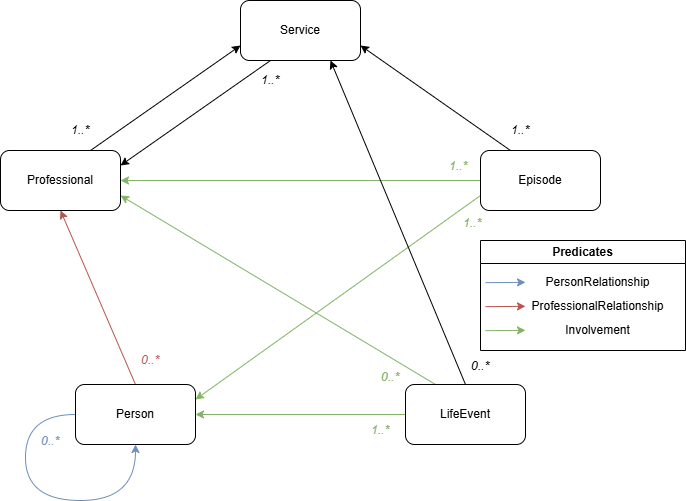

The diagram above was exported from draw.io. Its source (the exported page's mxGraphModel, read from the mxfile embedded in the PNG):
<mxGraphModel dx="1042" dy="610" grid="1" gridSize="10" guides="1" tooltips="1" connect="1" arrows="1" fold="1" page="1" pageScale="1" pageWidth="1169" pageHeight="827" math="0" shadow="0">
  <root>
    <mxCell id="0" />
    <mxCell id="1" parent="0" />
    <mxCell id="DqBMuNAF__PUvpK3IKMK-24" edge="1" parent="1" source="DqBMuNAF__PUvpK3IKMK-1" style="edgeStyle=none;rounded=0;orthogonalLoop=1;jettySize=auto;html=1;exitX=0.25;exitY=1;exitDx=0;exitDy=0;entryX=1;entryY=0.25;entryDx=0;entryDy=0;" target="DqBMuNAF__PUvpK3IKMK-7">
      <mxGeometry relative="1" as="geometry" />
    </mxCell>
    <mxCell id="DqBMuNAF__PUvpK3IKMK-1" parent="1" style="rounded=1;whiteSpace=wrap;html=1;" value="Service" vertex="1">
      <mxGeometry height="60" width="120" x="525" y="140" as="geometry" />
    </mxCell>
    <mxCell id="DqBMuNAF__PUvpK3IKMK-11" edge="1" parent="1" source="DqBMuNAF__PUvpK3IKMK-2" style="edgeStyle=none;rounded=0;orthogonalLoop=1;jettySize=auto;html=1;exitX=0;exitY=0.5;exitDx=0;exitDy=0;entryX=1;entryY=0.5;entryDx=0;entryDy=0;fillColor=#d5e8d4;strokeColor=#82b366;" target="DqBMuNAF__PUvpK3IKMK-7">
      <mxGeometry relative="1" as="geometry" />
    </mxCell>
    <mxCell id="DqBMuNAF__PUvpK3IKMK-12" edge="1" parent="1" source="DqBMuNAF__PUvpK3IKMK-2" style="edgeStyle=none;rounded=0;orthogonalLoop=1;jettySize=auto;html=1;exitX=0;exitY=0.75;exitDx=0;exitDy=0;entryX=1;entryY=0.25;entryDx=0;entryDy=0;fillColor=#d5e8d4;strokeColor=#82b366;" target="DqBMuNAF__PUvpK3IKMK-6">
      <mxGeometry relative="1" as="geometry" />
    </mxCell>
    <mxCell id="DqBMuNAF__PUvpK3IKMK-26" edge="1" parent="1" source="DqBMuNAF__PUvpK3IKMK-2" style="edgeStyle=none;rounded=0;orthogonalLoop=1;jettySize=auto;html=1;exitX=0.25;exitY=0;exitDx=0;exitDy=0;entryX=1;entryY=0.75;entryDx=0;entryDy=0;" target="DqBMuNAF__PUvpK3IKMK-1">
      <mxGeometry relative="1" as="geometry" />
    </mxCell>
    <mxCell id="DqBMuNAF__PUvpK3IKMK-2" parent="1" style="rounded=1;whiteSpace=wrap;html=1;" value="Episode" vertex="1">
      <mxGeometry height="60" width="120" x="765" y="290" as="geometry" />
    </mxCell>
    <mxCell id="DqBMuNAF__PUvpK3IKMK-13" edge="1" parent="1" source="DqBMuNAF__PUvpK3IKMK-5" style="edgeStyle=none;rounded=0;orthogonalLoop=1;jettySize=auto;html=1;exitX=0.5;exitY=0;exitDx=0;exitDy=0;entryX=0.75;entryY=1;entryDx=0;entryDy=0;" target="DqBMuNAF__PUvpK3IKMK-1">
      <mxGeometry relative="1" as="geometry" />
    </mxCell>
    <mxCell id="DqBMuNAF__PUvpK3IKMK-14" edge="1" parent="1" source="DqBMuNAF__PUvpK3IKMK-5" style="edgeStyle=none;rounded=0;orthogonalLoop=1;jettySize=auto;html=1;exitX=0.25;exitY=0;exitDx=0;exitDy=0;entryX=1;entryY=0.75;entryDx=0;entryDy=0;fillColor=#d5e8d4;strokeColor=#82b366;" target="DqBMuNAF__PUvpK3IKMK-7">
      <mxGeometry relative="1" as="geometry">
        <mxPoint x="410" y="319.9999999999999" as="targetPoint" />
      </mxGeometry>
    </mxCell>
    <mxCell id="DqBMuNAF__PUvpK3IKMK-16" edge="1" parent="1" source="DqBMuNAF__PUvpK3IKMK-5" style="edgeStyle=none;rounded=0;orthogonalLoop=1;jettySize=auto;html=1;exitX=0;exitY=0.5;exitDx=0;exitDy=0;entryX=1;entryY=0.5;entryDx=0;entryDy=0;fillColor=#d5e8d4;strokeColor=#82b366;" target="DqBMuNAF__PUvpK3IKMK-6">
      <mxGeometry relative="1" as="geometry" />
    </mxCell>
    <mxCell id="DqBMuNAF__PUvpK3IKMK-5" parent="1" style="rounded=1;whiteSpace=wrap;html=1;" value="LifeEvent" vertex="1">
      <mxGeometry height="60" width="120" x="690" y="524" as="geometry" />
    </mxCell>
    <mxCell id="DqBMuNAF__PUvpK3IKMK-17" edge="1" parent="1" source="DqBMuNAF__PUvpK3IKMK-6" style="edgeStyle=none;rounded=0;orthogonalLoop=1;jettySize=auto;html=1;exitX=0.5;exitY=0;exitDx=0;exitDy=0;entryX=0.5;entryY=1;entryDx=0;entryDy=0;fillColor=#f8cecc;strokeColor=#b85450;" target="DqBMuNAF__PUvpK3IKMK-7">
      <mxGeometry relative="1" as="geometry" />
    </mxCell>
    <mxCell id="DqBMuNAF__PUvpK3IKMK-6" parent="1" style="rounded=1;whiteSpace=wrap;html=1;" value="Person" vertex="1">
      <mxGeometry height="60" width="120" x="360" y="524" as="geometry" />
    </mxCell>
    <mxCell id="DqBMuNAF__PUvpK3IKMK-22" edge="1" parent="1" source="DqBMuNAF__PUvpK3IKMK-7" style="edgeStyle=none;rounded=0;orthogonalLoop=1;jettySize=auto;html=1;exitX=0.75;exitY=0;exitDx=0;exitDy=0;entryX=0;entryY=0.75;entryDx=0;entryDy=0;" target="DqBMuNAF__PUvpK3IKMK-1">
      <mxGeometry relative="1" as="geometry" />
    </mxCell>
    <mxCell id="DqBMuNAF__PUvpK3IKMK-7" parent="1" style="rounded=1;whiteSpace=wrap;html=1;" value="Professional" vertex="1">
      <mxGeometry height="60" width="120" x="285" y="290" as="geometry" />
    </mxCell>
    <mxCell id="DqBMuNAF__PUvpK3IKMK-19" edge="1" parent="1" source="DqBMuNAF__PUvpK3IKMK-6" style="edgeStyle=orthogonalEdgeStyle;curved=1;rounded=0;orthogonalLoop=1;jettySize=auto;html=1;exitX=0;exitY=0.5;exitDx=0;exitDy=0;entryX=0.5;entryY=1;entryDx=0;entryDy=0;fillColor=#dae8fc;strokeColor=#6c8ebf;" target="DqBMuNAF__PUvpK3IKMK-6">
      <mxGeometry relative="1" as="geometry">
        <Array as="points">
          <mxPoint x="310" y="554" />
          <mxPoint x="310" y="640" />
          <mxPoint x="420" y="640" />
        </Array>
      </mxGeometry>
    </mxCell>
    <mxCell id="DqBMuNAF__PUvpK3IKMK-27" parent="1" style="swimlane;whiteSpace=wrap;html=1;" value="Predicates" vertex="1">
      <mxGeometry height="110" width="205" x="765" y="380" as="geometry" />
    </mxCell>
    <mxCell id="DqBMuNAF__PUvpK3IKMK-28" edge="1" parent="DqBMuNAF__PUvpK3IKMK-27" style="edgeStyle=none;rounded=0;orthogonalLoop=1;jettySize=auto;html=1;fillColor=#dae8fc;strokeColor=#6c8ebf;">
      <mxGeometry relative="1" as="geometry">
        <mxPoint x="5" y="42.17" as="sourcePoint" />
        <mxPoint x="45" y="41.836666666666744" as="targetPoint" />
      </mxGeometry>
    </mxCell>
    <mxCell id="DqBMuNAF__PUvpK3IKMK-29" parent="DqBMuNAF__PUvpK3IKMK-27" style="rounded=1;whiteSpace=wrap;html=1;strokeColor=none;" value="PersonRelationship" vertex="1">
      <mxGeometry height="24" width="125" x="55" y="30" as="geometry" />
    </mxCell>
    <mxCell id="DqBMuNAF__PUvpK3IKMK-30" edge="1" parent="DqBMuNAF__PUvpK3IKMK-27" style="edgeStyle=none;rounded=0;orthogonalLoop=1;jettySize=auto;html=1;fillColor=#f8cecc;strokeColor=#b85450;">
      <mxGeometry relative="1" as="geometry">
        <mxPoint x="5" y="66.17000000000002" as="sourcePoint" />
        <mxPoint x="45" y="65.83666666666676" as="targetPoint" />
      </mxGeometry>
    </mxCell>
    <mxCell id="DqBMuNAF__PUvpK3IKMK-31" parent="DqBMuNAF__PUvpK3IKMK-27" style="rounded=1;whiteSpace=wrap;html=1;strokeColor=none;" value="ProfessionalRelationship" vertex="1">
      <mxGeometry height="24" width="125" x="55" y="54" as="geometry" />
    </mxCell>
    <mxCell id="DqBMuNAF__PUvpK3IKMK-32" edge="1" parent="DqBMuNAF__PUvpK3IKMK-27" style="edgeStyle=none;rounded=0;orthogonalLoop=1;jettySize=auto;html=1;fillColor=#d5e8d4;strokeColor=#82b366;">
      <mxGeometry relative="1" as="geometry">
        <mxPoint x="5" y="90.17000000000002" as="sourcePoint" />
        <mxPoint x="45" y="89.83666666666676" as="targetPoint" />
      </mxGeometry>
    </mxCell>
    <mxCell id="DqBMuNAF__PUvpK3IKMK-33" parent="DqBMuNAF__PUvpK3IKMK-27" style="rounded=1;whiteSpace=wrap;html=1;strokeColor=none;" value="Involvement" vertex="1">
      <mxGeometry height="24" width="125" x="55" y="78" as="geometry" />
    </mxCell>
    <mxCell id="DqBMuNAF__PUvpK3IKMK-37" parent="1" style="rounded=1;whiteSpace=wrap;html=1;strokeColor=none;fontStyle=2" value="0..*" vertex="1">
      <mxGeometry height="20" width="30" x="750" y="496" as="geometry" />
    </mxCell>
    <mxCell id="DqBMuNAF__PUvpK3IKMK-38" parent="1" style="rounded=1;whiteSpace=wrap;html=1;strokeColor=none;fontStyle=2" value="1..*" vertex="1">
      <mxGeometry height="20" width="30" x="350" y="260" as="geometry" />
    </mxCell>
    <mxCell id="DqBMuNAF__PUvpK3IKMK-39" parent="1" style="rounded=1;whiteSpace=wrap;html=1;strokeColor=none;fontStyle=2" value="1..*" vertex="1">
      <mxGeometry height="20" width="30" x="540" y="210" as="geometry" />
    </mxCell>
    <mxCell id="DqBMuNAF__PUvpK3IKMK-40" parent="1" style="rounded=1;whiteSpace=wrap;html=1;strokeColor=none;fontStyle=2" value="1..*" vertex="1">
      <mxGeometry height="20" width="30" x="790" y="260" as="geometry" />
    </mxCell>
    <mxCell id="DqBMuNAF__PUvpK3IKMK-42" parent="1" style="rounded=1;whiteSpace=wrap;html=1;strokeColor=none;fontStyle=2;fontColor=light-dark(#84b369, #ededed);" value="1..*" vertex="1">
      <mxGeometry height="20" width="30" x="742" y="353" as="geometry" />
    </mxCell>
    <mxCell id="DqBMuNAF__PUvpK3IKMK-43" parent="1" style="rounded=1;whiteSpace=wrap;html=1;strokeColor=none;fontStyle=2;fontColor=light-dark(#84b369, #ededed);" value="1..*" vertex="1">
      <mxGeometry height="20" width="30" x="728" y="296" as="geometry" />
    </mxCell>
    <mxCell id="DqBMuNAF__PUvpK3IKMK-44" parent="1" style="rounded=1;whiteSpace=wrap;html=1;strokeColor=none;fontStyle=2;fontColor=light-dark(#84b369, #ededed);" value="0&lt;span style=&quot;background-color: transparent; color: light-dark(rgb(132, 179, 105), rgb(237, 237, 237));&quot;&gt;..*&lt;/span&gt;" vertex="1">
      <mxGeometry height="20" width="30" x="660" y="507" as="geometry" />
    </mxCell>
    <mxCell id="DqBMuNAF__PUvpK3IKMK-46" parent="1" style="rounded=1;whiteSpace=wrap;html=1;strokeColor=none;fontStyle=2;fontColor=light-dark(#84b369, #ededed);" value="1..*" vertex="1">
      <mxGeometry height="20" width="30" x="650" y="560" as="geometry" />
    </mxCell>
    <mxCell id="DqBMuNAF__PUvpK3IKMK-47" parent="1" style="rounded=1;whiteSpace=wrap;html=1;strokeColor=none;fontStyle=2;fontColor=light-dark(#6f8ebe, #ededed);" value="0..*" vertex="1">
      <mxGeometry height="20" width="30" x="320" y="571" as="geometry" />
    </mxCell>
    <mxCell id="DqBMuNAF__PUvpK3IKMK-48" parent="1" style="rounded=1;whiteSpace=wrap;html=1;strokeColor=none;fontStyle=2;fontColor=light-dark(#b55352, #ededed);" value="0..*" vertex="1">
      <mxGeometry height="20" width="30" x="420" y="490" as="geometry" />
    </mxCell>
  </root>
</mxGraphModel>